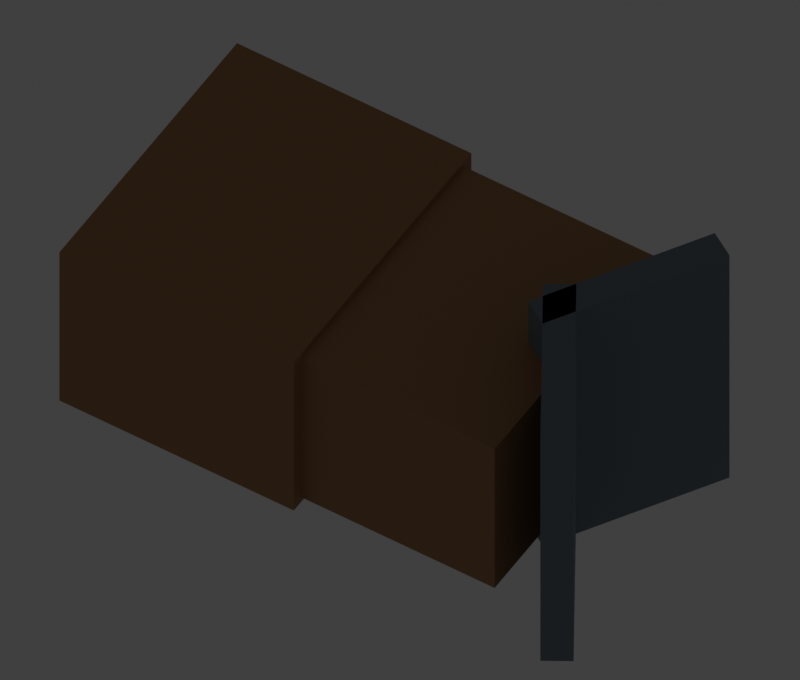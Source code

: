 # Source: simple-house.blend  (saved by Blender 5.2.45; exported with 4.5.12 LTS)
import bpy
from mathutils import Matrix  # noqa: F401  (used for matrix-valued properties, if any)

bpy.ops.wm.read_factory_settings(use_empty=True)
scene = bpy.context.scene
scene.name = 'Scene'

# ---- collections
col_collection = bpy.data.collections.new('Collection'); scene.collection.children.link(col_collection)
col_walls = bpy.data.collections.new('walls'); scene.collection.children.link(col_walls)
col_openings = bpy.data.collections.new('openings'); scene.collection.children.link(col_openings)
col_roof = bpy.data.collections.new('roof'); scene.collection.children.link(col_roof)

# ---- materials (node trees are filled in below, after node groups)
mat_warm_timber = bpy.data.materials.new('warm timber')
mat_warm_timber.diffuse_color = (0.38, 0.19, 0.075, 1.0)
mat_recess = bpy.data.materials.new('recess')
mat_recess.diffuse_color = (0.055, 0.045, 0.03, 1.0)
mat_roof_slate = bpy.data.materials.new('roof slate')
mat_roof_slate.diffuse_color = (0.16, 0.2, 0.23, 1.0)

# ---- material node trees
mat_warm_timber.use_nodes = True; mat_warm_timber.node_tree.nodes.clear()
_N = mat_warm_timber.node_tree.nodes; _L = mat_warm_timber.node_tree.links
n0 = _N.new('ShaderNodeBsdfPrincipled'); n0.name = 'Principled BSDF'; n0.location = (-200, 100)
n0.inputs[0].default_value = (0.38, 0.19, 0.075, 1.0)
n0.inputs[2].default_value = 0.78
n0.inputs[10].default_value = 0.005
n1 = _N.new('ShaderNodeOutputMaterial'); n1.name = 'Material Output'; n1.location = (200, 100)
_L.new(n0.outputs[0], n1.inputs[0])
n1.is_active_output = True
mat_recess.use_nodes = True; mat_recess.node_tree.nodes.clear()
_N = mat_recess.node_tree.nodes; _L = mat_recess.node_tree.links
n0 = _N.new('ShaderNodeBsdfPrincipled'); n0.name = 'Principled BSDF'; n0.location = (-200, 100)
n0.inputs[0].default_value = (0.055, 0.045, 0.03, 1.0)
n0.inputs[2].default_value = 0.78
n0.inputs[10].default_value = 0.005
n1 = _N.new('ShaderNodeOutputMaterial'); n1.name = 'Material Output'; n1.location = (200, 100)
_L.new(n0.outputs[0], n1.inputs[0])
n1.is_active_output = True
mat_roof_slate.use_nodes = True; mat_roof_slate.node_tree.nodes.clear()
_N = mat_roof_slate.node_tree.nodes; _L = mat_roof_slate.node_tree.links
n0 = _N.new('ShaderNodeBsdfPrincipled'); n0.name = 'Principled BSDF'; n0.location = (-200, 100)
n0.inputs[0].default_value = (0.16, 0.2, 0.23, 1.0)
n0.inputs[2].default_value = 0.78
n0.inputs[10].default_value = 0.005
n1 = _N.new('ShaderNodeOutputMaterial'); n1.name = 'Material Output'; n1.location = (200, 100)
_L.new(n0.outputs[0], n1.inputs[0])
n1.is_active_output = True

# ---- world
world_world = bpy.data.worlds.new('World'); scene.world = world_world
world_world.use_nodes = True; world_world.node_tree.nodes.clear()
_N = world_world.node_tree.nodes; _L = world_world.node_tree.links
n0 = _N.new('ShaderNodeOutputWorld'); n0.name = 'World Output'; n0.location = (200, 100)
n1 = _N.new('ShaderNodeBackground'); n1.name = 'Background'; n1.location = (-200, 100)
n1.inputs[0].default_value = (0.05088, 0.05088, 0.05088, 1.0)
_L.new(n1.outputs[0], n0.inputs[0])
n0.is_active_output = True
world_world.color = (0.055, 0.055, 0.055)
world_world.sun_shadow_jitter_overblur = 0.0

# ---- cameras
cam_review_camera = bpy.data.cameras.new('review_camera')
cam_review_camera.type = 'ORTHO'
cam_review_camera.ortho_scale = 86.0

# ---- lights
light_large_softbox = bpy.data.lights.new('large_softbox', 'AREA')
light_large_softbox.energy = 5200.0
light_large_softbox.shape = 'DISK'
light_large_softbox.size = 70.0

# ---- meshes
me_cube_001 = bpy.data.meshes.new('Cube.001')
me_cube_001.from_pydata([(-12.0, -10.0, -8.0), (-12.0, -10.0, 8.0), (-12.0, 10.0, -8.0), (-12.0, 10.0, 8.0), (12.0, -10.0, -8.0), (12.0, -10.0, 8.0), (12.0, 10.0, -8.0), (12.0, 10.0, 8.0)], [], [(0, 1, 3, 2), (2, 3, 7, 6), (6, 7, 5, 4), (4, 5, 1, 0), (2, 6, 4, 0), (7, 3, 1, 5)])
_uv = me_cube_001.uv_layers.new(name='UVMap')
_uv.uv.foreach_set('vector', [0.375, 0.0, 0.625, 0.0, 0.625, 0.25, 0.375, 0.25, 0.375, 0.25, 0.625, 0.25, 0.625, 0.5, 0.375, 0.5, 0.375, 0.5, 0.625, 0.5, 0.625, 0.75, 0.375, 0.75, 0.375, 0.75, 0.625, 0.75, 0.625, 1.0, 0.375, 1.0, 0.125, 0.5, 0.375, 0.5, 0.375, 0.75, 0.125, 0.75, 0.625, 0.5, 0.875, 0.5, 0.875, 0.75, 0.625, 0.75])
me_cube_001.materials.append(mat_warm_timber)
me_cube_001.update()
me_cube_002 = bpy.data.meshes.new('Cube.002')
me_cube_002.from_pydata([(-11.0, -9.0, -7.5), (-11.0, -9.0, 7.5), (-11.0, 9.0, -7.5), (-11.0, 9.0, 7.5), (11.0, -9.0, -7.5), (11.0, -9.0, 7.5), (11.0, 9.0, -7.5), (11.0, 9.0, 7.5)], [], [(0, 1, 3, 2), (2, 3, 7, 6), (6, 7, 5, 4), (4, 5, 1, 0), (2, 6, 4, 0), (7, 3, 1, 5)])
_uv = me_cube_002.uv_layers.new(name='UVMap')
_uv.uv.foreach_set('vector', [0.375, 0.0, 0.625, 0.0, 0.625, 0.25, 0.375, 0.25, 0.375, 0.25, 0.625, 0.25, 0.625, 0.5, 0.375, 0.5, 0.375, 0.5, 0.625, 0.5, 0.625, 0.75, 0.375, 0.75, 0.375, 0.75, 0.625, 0.75, 0.625, 1.0, 0.375, 1.0, 0.125, 0.5, 0.375, 0.5, 0.375, 0.75, 0.125, 0.75, 0.625, 0.5, 0.875, 0.5, 0.875, 0.75, 0.625, 0.75])
me_cube_002.materials.append(mat_warm_timber)
me_cube_002.update()
me_cube_003 = bpy.data.meshes.new('Cube.003')
me_cube_003.from_pydata([(-1.7, -3.5, -0.25), (-1.7, -3.5, 0.25), (-1.7, 3.5, -0.25), (-1.7, 3.5, 0.25), (1.7, -3.5, -0.25), (1.7, -3.5, 0.25), (1.7, 3.5, -0.25), (1.7, 3.5, 0.25)], [], [(0, 1, 3, 2), (2, 3, 7, 6), (6, 7, 5, 4), (4, 5, 1, 0), (2, 6, 4, 0), (7, 3, 1, 5)])
_uv = me_cube_003.uv_layers.new(name='UVMap')
_uv.uv.foreach_set('vector', [0.375, 0.0, 0.625, 0.0, 0.625, 0.25, 0.375, 0.25, 0.375, 0.25, 0.625, 0.25, 0.625, 0.5, 0.375, 0.5, 0.375, 0.5, 0.625, 0.5, 0.625, 0.75, 0.375, 0.75, 0.375, 0.75, 0.625, 0.75, 0.625, 1.0, 0.375, 1.0, 0.125, 0.5, 0.375, 0.5, 0.375, 0.75, 0.125, 0.75, 0.625, 0.5, 0.875, 0.5, 0.875, 0.75, 0.625, 0.75])
me_cube_003.materials.append(mat_recess)
me_cube_003.update()
me_cube_004 = bpy.data.meshes.new('Cube.004')
me_cube_004.from_pydata([(-2.1, -2.1, -0.3), (-2.1, -2.1, 0.3), (-2.1, 2.1, -0.3), (-2.1, 2.1, 0.3), (2.1, -2.1, -0.3), (2.1, -2.1, 0.3), (2.1, 2.1, -0.3), (2.1, 2.1, 0.3)], [], [(0, 1, 3, 2), (2, 3, 7, 6), (6, 7, 5, 4), (4, 5, 1, 0), (2, 6, 4, 0), (7, 3, 1, 5)])
_uv = me_cube_004.uv_layers.new(name='UVMap')
_uv.uv.foreach_set('vector', [0.375, 0.0, 0.625, 0.0, 0.625, 0.25, 0.375, 0.25, 0.375, 0.25, 0.625, 0.25, 0.625, 0.5, 0.375, 0.5, 0.375, 0.5, 0.625, 0.5, 0.625, 0.75, 0.375, 0.75, 0.375, 0.75, 0.625, 0.75, 0.625, 1.0, 0.375, 1.0, 0.125, 0.5, 0.375, 0.5, 0.375, 0.75, 0.125, 0.75, 0.625, 0.5, 0.875, 0.5, 0.875, 0.75, 0.625, 0.75])
me_cube_004.materials.append(mat_recess)
me_cube_004.update()
me_cube_005 = bpy.data.meshes.new('Cube.005')
me_cube_005.from_pydata([(-2.1, -2.1, -0.3), (-2.1, -2.1, 0.3), (-2.1, 2.1, -0.3), (-2.1, 2.1, 0.3), (2.1, -2.1, -0.3), (2.1, -2.1, 0.3), (2.1, 2.1, -0.3), (2.1, 2.1, 0.3)], [], [(0, 1, 3, 2), (2, 3, 7, 6), (6, 7, 5, 4), (4, 5, 1, 0), (2, 6, 4, 0), (7, 3, 1, 5)])
_uv = me_cube_005.uv_layers.new(name='UVMap')
_uv.uv.foreach_set('vector', [0.375, 0.0, 0.625, 0.0, 0.625, 0.25, 0.375, 0.25, 0.375, 0.25, 0.625, 0.25, 0.625, 0.5, 0.375, 0.5, 0.375, 0.5, 0.625, 0.5, 0.625, 0.75, 0.375, 0.75, 0.375, 0.75, 0.625, 0.75, 0.625, 1.0, 0.375, 1.0, 0.125, 0.5, 0.375, 0.5, 0.375, 0.75, 0.125, 0.75, 0.625, 0.5, 0.875, 0.5, 0.875, 0.75, 0.625, 0.75])
me_cube_005.materials.append(mat_recess)
me_cube_005.update()
me_cube_006 = bpy.data.meshes.new('Cube.006')
me_cube_006.from_pydata([(-2.1, -2.1, -0.3), (-2.1, -2.1, 0.3), (-2.1, 2.1, -0.3), (-2.1, 2.1, 0.3), (2.1, -2.1, -0.3), (2.1, -2.1, 0.3), (2.1, 2.1, -0.3), (2.1, 2.1, 0.3)], [], [(0, 1, 3, 2), (2, 3, 7, 6), (6, 7, 5, 4), (4, 5, 1, 0), (2, 6, 4, 0), (7, 3, 1, 5)])
_uv = me_cube_006.uv_layers.new(name='UVMap')
_uv.uv.foreach_set('vector', [0.375, 0.0, 0.625, 0.0, 0.625, 0.25, 0.375, 0.25, 0.375, 0.25, 0.625, 0.25, 0.625, 0.5, 0.375, 0.5, 0.375, 0.5, 0.625, 0.5, 0.625, 0.75, 0.375, 0.75, 0.375, 0.75, 0.625, 0.75, 0.625, 1.0, 0.375, 1.0, 0.125, 0.5, 0.375, 0.5, 0.375, 0.75, 0.125, 0.75, 0.625, 0.5, 0.875, 0.5, 0.875, 0.75, 0.625, 0.75])
me_cube_006.materials.append(mat_recess)
me_cube_006.update()
me_cube_007 = bpy.data.meshes.new('Cube.007')
me_cube_007.from_pydata([(-2.1, -2.1, -0.3), (-2.1, -2.1, 0.3), (-2.1, 2.1, -0.3), (-2.1, 2.1, 0.3), (2.1, -2.1, -0.3), (2.1, -2.1, 0.3), (2.1, 2.1, -0.3), (2.1, 2.1, 0.3)], [], [(0, 1, 3, 2), (2, 3, 7, 6), (6, 7, 5, 4), (4, 5, 1, 0), (2, 6, 4, 0), (7, 3, 1, 5)])
_uv = me_cube_007.uv_layers.new(name='UVMap')
_uv.uv.foreach_set('vector', [0.375, 0.0, 0.625, 0.0, 0.625, 0.25, 0.375, 0.25, 0.375, 0.25, 0.625, 0.25, 0.625, 0.5, 0.375, 0.5, 0.375, 0.5, 0.625, 0.5, 0.625, 0.75, 0.375, 0.75, 0.375, 0.75, 0.625, 0.75, 0.625, 1.0, 0.375, 1.0, 0.125, 0.5, 0.375, 0.5, 0.375, 0.75, 0.125, 0.75, 0.625, 0.5, 0.875, 0.5, 0.875, 0.75, 0.625, 0.75])
me_cube_007.materials.append(mat_recess)
me_cube_007.update()
me_cube_008 = bpy.data.meshes.new('Cube.008')
me_cube_008.from_pydata([(-7.5, -1.2, -12.0), (-7.5, -1.2, 12.0), (-7.5, 1.2, -12.0), (-7.5, 1.2, 12.0), (7.5, -1.2, -12.0), (7.5, -1.2, 12.0), (7.5, 1.2, -12.0), (7.5, 1.2, 12.0)], [], [(0, 1, 3, 2), (2, 3, 7, 6), (6, 7, 5, 4), (4, 5, 1, 0), (2, 6, 4, 0), (7, 3, 1, 5)])
_uv = me_cube_008.uv_layers.new(name='UVMap')
_uv.uv.foreach_set('vector', [0.375, 0.0, 0.625, 0.0, 0.625, 0.25, 0.375, 0.25, 0.375, 0.25, 0.625, 0.25, 0.625, 0.5, 0.375, 0.5, 0.375, 0.5, 0.625, 0.5, 0.625, 0.75, 0.375, 0.75, 0.375, 0.75, 0.625, 0.75, 0.625, 1.0, 0.375, 1.0, 0.125, 0.5, 0.375, 0.5, 0.375, 0.75, 0.125, 0.75, 0.625, 0.5, 0.875, 0.5, 0.875, 0.75, 0.625, 0.75])
me_cube_008.materials.append(mat_roof_slate)
me_cube_008.update()
me_cube_009 = bpy.data.meshes.new('Cube.009')
me_cube_009.from_pydata([(-7.5, -1.2, -12.0), (-7.5, -1.2, 12.0), (-7.5, 1.2, -12.0), (-7.5, 1.2, 12.0), (7.5, -1.2, -12.0), (7.5, -1.2, 12.0), (7.5, 1.2, -12.0), (7.5, 1.2, 12.0)], [], [(0, 1, 3, 2), (2, 3, 7, 6), (6, 7, 5, 4), (4, 5, 1, 0), (2, 6, 4, 0), (7, 3, 1, 5)])
_uv = me_cube_009.uv_layers.new(name='UVMap')
_uv.uv.foreach_set('vector', [0.375, 0.0, 0.625, 0.0, 0.625, 0.25, 0.375, 0.25, 0.375, 0.25, 0.625, 0.25, 0.625, 0.5, 0.375, 0.5, 0.375, 0.5, 0.625, 0.5, 0.625, 0.75, 0.375, 0.75, 0.375, 0.75, 0.625, 0.75, 0.625, 1.0, 0.375, 1.0, 0.125, 0.5, 0.375, 0.5, 0.375, 0.75, 0.125, 0.75, 0.625, 0.5, 0.875, 0.5, 0.875, 0.75, 0.625, 0.75])
me_cube_009.materials.append(mat_roof_slate)
me_cube_009.update()

# ---- objects
ob_review_camera = bpy.data.objects.new('review_camera', cam_review_camera)
ob_large_softbox = bpy.data.objects.new('large_softbox', light_large_softbox)
ob_ground_floor_walls = bpy.data.objects.new('ground_floor_walls', me_cube_001)
ob_upper_floor_walls = bpy.data.objects.new('upper_floor_walls', me_cube_002)
ob_front_door = bpy.data.objects.new('front_door', me_cube_003)
ob_ground_window__7 = bpy.data.objects.new('ground_window_-7', me_cube_004)
ob_upper_window__7 = bpy.data.objects.new('upper_window_-7', me_cube_005)
ob_ground_window_7 = bpy.data.objects.new('ground_window_7', me_cube_006)
ob_upper_window_7 = bpy.data.objects.new('upper_window_7', me_cube_007)
ob_left_roof = bpy.data.objects.new('left_roof', me_cube_008)
ob_right_roof = bpy.data.objects.new('right_roof', me_cube_009)

# ---- transforms, parenting, visibility, modifiers, constraints
ob_review_camera.location = (95.0, 92.0, 125.0)
ob_review_camera.rotation_euler = (0.7322, 4.15e-08, 2.134)
ob_large_softbox.location = (30.0, 95.0, -40.0)
ob_ground_floor_walls.location = (0.0, 14.9, 0.0)
ob_ground_floor_walls.scale = (1.49, 1.49, 1.49)
ob_upper_floor_walls.location = (0.0, 40.98, 0.0)
ob_upper_floor_walls.scale = (1.49, 1.49, 1.49)
ob_front_door.location = (0.0, 5.365, -8.25)
ob_front_door.scale = (1.49, 1.49, 1.49)
ob_ground_window__7.location = (-7.0, 17.88, -8.3)
ob_ground_window__7.scale = (1.49, 1.49, 1.49)
ob_upper_window__7.location = (-7.0, 43.22, -9.3)
ob_upper_window__7.scale = (1.49, 1.49, 1.49)
ob_ground_window_7.location = (7.0, 17.88, -8.3)
ob_ground_window_7.scale = (1.49, 1.49, 1.49)
ob_upper_window_7.location = (7.0, 43.22, -9.3)
ob_upper_window_7.scale = (1.49, 1.49, 1.49)
ob_left_roof.location = (-7.1, 56.63, 0.0)
ob_left_roof.rotation_euler = (0.0, 0.0, -0.55)
ob_left_roof.scale = (1.49, 1.49, 1.49)
ob_right_roof.location = (7.1, 56.63, 0.0)
ob_right_roof.rotation_euler = (0.0, 0.0, 0.55)
ob_right_roof.scale = (1.49, 1.49, 1.49)

# ---- collection membership
scene.collection.objects.link(ob_review_camera)
scene.collection.objects.link(ob_large_softbox)
col_walls.objects.link(ob_ground_floor_walls)
col_walls.objects.link(ob_upper_floor_walls)
col_openings.objects.link(ob_front_door)
col_openings.objects.link(ob_ground_window__7)
col_openings.objects.link(ob_upper_window__7)
col_openings.objects.link(ob_ground_window_7)
col_openings.objects.link(ob_upper_window_7)
col_roof.objects.link(ob_left_roof)
col_roof.objects.link(ob_right_roof)

# ---- scene / render settings (as saved in the file)
scene.camera = ob_review_camera
scene.frame_start = 1; scene.frame_end = 250; scene.frame_set(1)
scene.render.engine = 'BLENDER_EEVEE_NEXT'
scene.render.resolution_x = 1000
scene.render.resolution_y = 850
scene.render.bake_bias = 0.0
scene.render.bake_samples = 0
scene.render.compositor_device = 'GPU'
scene.eevee.use_volume_custom_range = False
scene.eevee.fast_gi_thickness_near = 0.1
scene.eevee.fast_gi_thickness_far = 0.0
scene.eevee.ray_tracing_options.screen_trace_thickness = 0.1
scene.view_settings.view_transform = 'Standard'
bpy.context.view_layer.update()
